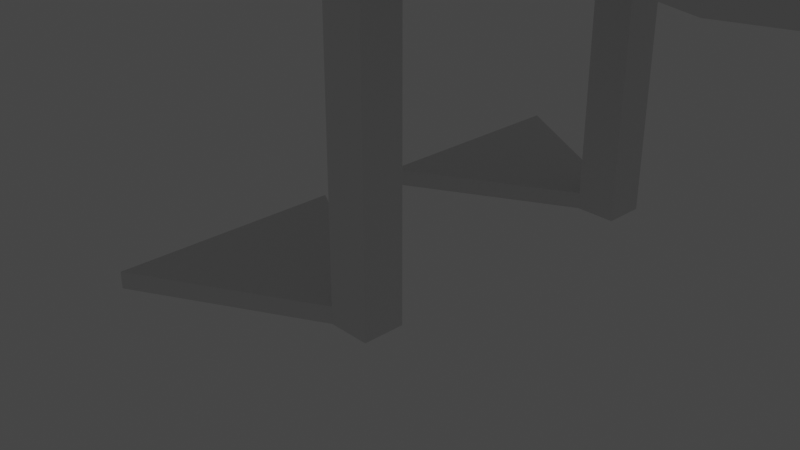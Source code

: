 # Source: cartoonduck.blend  (saved by Blender 3.2.14; exported with 4.5.12 LTS)
import bpy
from mathutils import Matrix  # noqa: F401  (used for matrix-valued properties, if any)

bpy.ops.wm.read_factory_settings(use_empty=True)
scene = bpy.context.scene
scene.name = 'Scene'

# ---- collections
col_collection = bpy.data.collections.new('Collection'); scene.collection.children.link(col_collection)

# ---- world
world_world = bpy.data.worlds.new('World'); scene.world = world_world
world_world.use_nodes = True; world_world.node_tree.nodes.clear()
_N = world_world.node_tree.nodes; _L = world_world.node_tree.links
n0 = _N.new('ShaderNodeOutputWorld'); n0.name = 'World Output'; n0.location = (300, 300)
n1 = _N.new('ShaderNodeBackground'); n1.name = 'Background'; n1.location = (10, 300)
n1.inputs[0].default_value = (0.05088, 0.05088, 0.05088, 1.0)
_L.new(n1.outputs[0], n0.inputs[0])
n0.is_active_output = True
world_world.color = (0.05088, 0.05088, 0.05088)
world_world.use_sun_shadow = False
world_world.sun_shadow_jitter_overblur = 0.0

# ---- cameras
cam_camera = bpy.data.cameras.new('Camera')
cam_camera.clip_end = 100.0
cam_camera.ortho_scale = 7.314

# ---- lights
light_light = bpy.data.lights.new('Light', 'POINT')
light_light.transmission_factor = 0.0
light_light.energy = 1000.0
light_light.shadow_soft_size = 0.1
light_light.shadow_maximum_resolution = 0.006
light_light.use_absolute_resolution = True

# ---- meshes
me_cube_001 = bpy.data.meshes.new('Cube.001')
me_cube_001.from_pydata([(-5.806, -5.806, -1.0), (-1.0, -1.0, 11.08), (-5.806, 5.806, -1.0), (-1.0, 1.0, 11.08), (5.806, -5.806, -1.0), (1.0, -1.0, 11.08), (5.806, 5.806, -1.0), (1.0, 1.0, 11.08)], [], [(0, 1, 3, 2), (2, 3, 7, 6), (6, 7, 5, 4), (4, 5, 1, 0), (2, 6, 4, 0), (7, 3, 1, 5)])
_uv = me_cube_001.uv_layers.new(name='UVMap')
_uv.uv.foreach_set('vector', [0.375, 0.0, 0.625, 0.0, 0.625, 0.25, 0.375, 0.25, 0.375, 0.25, 0.625, 0.25, 0.625, 0.5, 0.375, 0.5, 0.375, 0.5, 0.625, 0.5, 0.625, 0.75, 0.375, 0.75, 0.375, 0.75, 0.625, 0.75, 0.625, 1.0, 0.375, 1.0, 0.125, 0.5, 0.375, 0.5, 0.375, 0.75, 0.125, 0.75, 0.625, 0.5, 0.875, 0.5, 0.875, 0.75, 0.625, 0.75])
me_cube_001.update()
me_cube_003 = bpy.data.meshes.new('Cube.003')
me_cube_003.from_pydata([(-0.2083, -0.2083, -1.423), (-0.2083, -0.2083, 2.087), (-0.2083, 0.2083, -1.423), (-0.2083, 0.2083, 2.087), (0.2083, -0.2083, -1.423), (0.2083, -0.2083, 2.087), (0.2083, 0.2083, -1.423), (0.2083, 0.2083, 2.087), (-0.2083, 0.2083, -1.591), (-0.2083, -0.2083, -1.591), (0.2083, 0.2083, -1.591), (0.2083, -0.2083, -1.591), (-1.956, 1.179, -1.423), (-1.956, -1.179, -1.423), (-1.956, 1.179, -1.591), (-1.956, -1.179, -1.591)], [], [(0, 1, 3, 2), (2, 3, 7, 6), (6, 7, 5, 4), (4, 5, 1, 0), (2, 6, 10, 8), (7, 3, 1, 5), (8, 10, 11, 9), (0, 2, 12, 13), (6, 4, 11, 10), (4, 0, 9, 11), (13, 12, 14, 15), (9, 0, 13, 15), (8, 9, 15, 14), (2, 8, 14, 12)])
_uv = me_cube_003.uv_layers.new(name='UVMap')
_uv.uv.foreach_set('vector', [0.375, 0.0, 0.625, 0.0, 0.625, 0.25, 0.375, 0.25, 0.375, 0.25, 0.625, 0.25, 0.625, 0.5, 0.375, 0.5, 0.375, 0.5, 0.625, 0.5, 0.625, 0.75, 0.375, 0.75, 0.375, 0.75, 0.625, 0.75, 0.625, 1.0, 0.375, 1.0, 0.375, 0.25, 0.375, 0.5, 0.375, 0.5, 0.375, 0.25, 0.625, 0.5, 0.875, 0.5, 0.875, 0.75, 0.625, 0.75, 0.125, 0.5, 0.375, 0.5, 0.375, 0.75, 0.125, 0.75, 0.375, 0.0, 0.375, 0.25, 0.375, 0.25, 0.375, 0.0, 0.375, 0.5, 0.375, 0.75, 0.375, 0.75, 0.375, 0.5, 0.375, 0.75, 0.375, 1.0, 0.375, 1.0, 0.375, 0.75, 0.375, 0.0, 0.375, 0.25, 0.375, 0.25, 0.375, 0.0, 0.375, 1.0, 0.375, 1.0, 0.375, 1.0, 0.375, 1.0, 0.125, 0.5, 0.125, 0.75, 0.125, 0.75, 0.125, 0.5, 0.375, 0.25, 0.375, 0.25, 0.375, 0.25, 0.375, 0.25])
me_cube_003.update()
me_cube_005 = bpy.data.meshes.new('Cube.005')
me_cube_005.from_pydata([(-0.2083, -0.2083, -1.423), (-0.2083, -0.2083, 2.087), (-0.2083, 0.2083, -1.423), (-0.2083, 0.2083, 2.087), (0.2083, -0.2083, -1.423), (0.2083, -0.2083, 2.087), (0.2083, 0.2083, -1.423), (0.2083, 0.2083, 2.087), (-0.2083, 0.2083, -1.591), (-0.2083, -0.2083, -1.591), (0.2083, 0.2083, -1.591), (0.2083, -0.2083, -1.591), (-1.956, 1.179, -1.423), (-1.956, -1.179, -1.423), (-1.956, 1.179, -1.591), (-1.956, -1.179, -1.591)], [], [(0, 1, 3, 2), (2, 3, 7, 6), (6, 7, 5, 4), (4, 5, 1, 0), (2, 6, 10, 8), (7, 3, 1, 5), (8, 10, 11, 9), (0, 2, 12, 13), (6, 4, 11, 10), (4, 0, 9, 11), (13, 12, 14, 15), (9, 0, 13, 15), (8, 9, 15, 14), (2, 8, 14, 12)])
_uv = me_cube_005.uv_layers.new(name='UVMap')
_uv.uv.foreach_set('vector', [0.375, 0.0, 0.625, 0.0, 0.625, 0.25, 0.375, 0.25, 0.375, 0.25, 0.625, 0.25, 0.625, 0.5, 0.375, 0.5, 0.375, 0.5, 0.625, 0.5, 0.625, 0.75, 0.375, 0.75, 0.375, 0.75, 0.625, 0.75, 0.625, 1.0, 0.375, 1.0, 0.375, 0.25, 0.375, 0.5, 0.375, 0.5, 0.375, 0.25, 0.625, 0.5, 0.875, 0.5, 0.875, 0.75, 0.625, 0.75, 0.125, 0.5, 0.375, 0.5, 0.375, 0.75, 0.125, 0.75, 0.375, 0.0, 0.375, 0.25, 0.375, 0.25, 0.375, 0.0, 0.375, 0.5, 0.375, 0.75, 0.375, 0.75, 0.375, 0.5, 0.375, 0.75, 0.375, 1.0, 0.375, 1.0, 0.375, 0.75, 0.375, 0.0, 0.375, 0.25, 0.375, 0.25, 0.375, 0.0, 0.375, 1.0, 0.375, 1.0, 0.375, 1.0, 0.375, 1.0, 0.125, 0.5, 0.125, 0.75, 0.125, 0.75, 0.125, 0.5, 0.375, 0.25, 0.375, 0.25, 0.375, 0.25, 0.375, 0.25])
me_cube_005.update()
me_cube_006 = bpy.data.meshes.new('Cube.006')
me_cube_006.from_pydata([(-1.0, -1.585, -1.0), (-1.0, -1.585, 1.0), (-1.0, 1.585, -1.0), (-1.0, 1.585, 1.0), (0.1905, -1.0, -0.2699), (0.6077, -1.0, 1.354), (0.1905, 1.0, -0.2699), (0.6077, 1.0, 1.354), (1.479, 0.8602, 1.443), (1.468, 0.8427, 1.356), (1.468, -0.8427, 1.356), (1.479, -0.8602, 1.443), (1.972, 0.6019, 1.99), (1.972, -0.6019, 1.99)], [], [(0, 1, 3, 2), (2, 3, 7, 6), (7, 5, 11, 8), (4, 5, 1, 0), (2, 6, 4, 0), (7, 3, 1, 5), (9, 8, 11, 10), (6, 7, 8, 9), (5, 4, 10, 11), (4, 6, 9, 10), (11, 8, 12, 13)])
_uv = me_cube_006.uv_layers.new(name='UVMap')
_uv.uv.foreach_set('vector', [0.375, 0.0, 0.625, 0.0, 0.625, 0.25, 0.375, 0.25, 0.375, 0.25, 0.625, 0.25, 0.625, 0.5, 0.375, 0.5, 0.625, 0.5, 0.625, 0.75, 0.625, 0.75, 0.625, 0.5, 0.375, 0.75, 0.625, 0.75, 0.625, 1.0, 0.375, 1.0, 0.125, 0.5, 0.375, 0.5, 0.375, 0.75, 0.125, 0.75, 0.625, 0.5, 0.875, 0.5, 0.875, 0.75, 0.625, 0.75, 0.375, 0.5, 0.625, 0.5, 0.625, 0.75, 0.375, 0.75, 0.375, 0.5, 0.625, 0.5, 0.625, 0.5, 0.375, 0.5, 0.625, 0.75, 0.375, 0.75, 0.375, 0.75, 0.625, 0.75, 0.375, 0.75, 0.375, 0.5, 0.375, 0.5, 0.375, 0.75, 0.625, 0.75, 0.625, 0.5, 0.625, 0.5, 0.625, 0.75])
me_cube_006.update()
me_cube_007 = bpy.data.meshes.new('Cube.007')
me_cube_007.from_pydata([(-0.5028, -0.5028, -0.5028), (-0.5028, -0.5028, 2.887), (-0.5028, 0.5028, -0.5028), (-0.5028, 0.5028, 2.887), (0.5028, -0.5028, -0.5028), (0.5028, -0.5028, 2.887), (0.5028, 0.5028, -0.5028), (0.5028, 0.5028, 2.887)], [], [(0, 1, 3, 2), (2, 3, 7, 6), (6, 7, 5, 4), (4, 5, 1, 0), (2, 6, 4, 0), (7, 3, 1, 5)])
_uv = me_cube_007.uv_layers.new(name='UVMap')
_uv.uv.foreach_set('vector', [0.375, 0.0, 0.625, 0.0, 0.625, 0.25, 0.375, 0.25, 0.375, 0.25, 0.625, 0.25, 0.625, 0.5, 0.375, 0.5, 0.375, 0.5, 0.625, 0.5, 0.625, 0.75, 0.375, 0.75, 0.375, 0.75, 0.625, 0.75, 0.625, 1.0, 0.375, 1.0, 0.125, 0.5, 0.375, 0.5, 0.375, 0.75, 0.125, 0.75, 0.625, 0.5, 0.875, 0.5, 0.875, 0.75, 0.625, 0.75])
me_cube_007.update()
me_cube_008 = bpy.data.meshes.new('Cube.008')
me_cube_008.from_pydata([(-1.57, -1.57, -1.57), (-1.57, -1.57, 1.57), (-1.57, 1.57, -1.57), (-1.57, 1.57, 1.57), (1.57, -1.57, -1.57), (1.57, -1.57, 1.57), (1.57, 1.57, -1.57), (1.57, 1.57, 1.57)], [], [(0, 1, 3, 2), (2, 3, 7, 6), (6, 7, 5, 4), (4, 5, 1, 0), (2, 6, 4, 0), (7, 3, 1, 5)])
_uv = me_cube_008.uv_layers.new(name='UVMap')
_uv.uv.foreach_set('vector', [0.375, 0.0, 0.625, 0.0, 0.625, 0.25, 0.375, 0.25, 0.375, 0.25, 0.625, 0.25, 0.625, 0.5, 0.375, 0.5, 0.375, 0.5, 0.625, 0.5, 0.625, 0.75, 0.375, 0.75, 0.375, 0.75, 0.625, 0.75, 0.625, 1.0, 0.375, 1.0, 0.125, 0.5, 0.375, 0.5, 0.375, 0.75, 0.125, 0.75, 0.625, 0.5, 0.875, 0.5, 0.875, 0.75, 0.625, 0.75])
me_cube_008.update()
me_cube_009 = bpy.data.meshes.new('Cube.009')
me_cube_009.from_pydata([(-1.505, -0.3617, -0.5942), (-1.505, -0.3617, 0.1292), (-1.505, 0.3617, -0.5942), (-1.505, 0.3617, 0.1292), (0.6255, -0.6255, -0.6255), (0.6255, -0.6255, 0.6255), (0.6255, 0.6255, -0.6255), (0.6255, 0.6255, 0.6255)], [], [(0, 1, 3, 2), (2, 3, 7, 6), (6, 7, 5, 4), (4, 5, 1, 0), (2, 6, 4, 0), (7, 3, 1, 5)])
_uv = me_cube_009.uv_layers.new(name='UVMap')
_uv.uv.foreach_set('vector', [0.375, 0.0, 0.625, 0.0, 0.625, 0.25, 0.375, 0.25, 0.375, 0.25, 0.625, 0.25, 0.625, 0.5, 0.375, 0.5, 0.375, 0.5, 0.625, 0.5, 0.625, 0.75, 0.375, 0.75, 0.375, 0.75, 0.625, 0.75, 0.625, 1.0, 0.375, 1.0, 0.125, 0.5, 0.375, 0.5, 0.375, 0.75, 0.125, 0.75, 0.625, 0.5, 0.875, 0.5, 0.875, 0.75, 0.625, 0.75])
me_cube_009.update()

# ---- objects
ob_light = bpy.data.objects.new('Light', light_light)
ob_camera = bpy.data.objects.new('Camera', cam_camera)
ob_cube_001 = bpy.data.objects.new('Cube.001', me_cube_001)
ob_cube_002 = bpy.data.objects.new('Cube.002', me_cube_003)
ob_cube_003 = bpy.data.objects.new('Cube.003', me_cube_005)
ob_cube_004 = bpy.data.objects.new('Cube.004', me_cube_006)
ob_cube_005 = bpy.data.objects.new('Cube.005', me_cube_007)
ob_cube_006 = bpy.data.objects.new('Cube.006', me_cube_008)
ob_cube_007 = bpy.data.objects.new('Cube.007', me_cube_009)

# ---- transforms, parenting, visibility, modifiers, constraints
ob_light.location = (4.076, 1.005, 7.528)
ob_light.rotation_euler = (0.6503, 0.05522, 1.866)
ob_light.lock_rotations_4d = False
ob_light.empty_display_type = 'ARROWS'
ob_light.color = (0.0, 0.0, 0.0, 0.0)
ob_light.lineart.crease_threshold = 0.0
ob_camera.location = (7.359, -6.926, 4.958)
ob_camera.rotation_euler = (1.109, 0.0, 0.8149)
ob_camera.lock_rotations_4d = False
ob_camera.empty_display_type = 'ARROWS'
ob_camera.color = (0.0, 0.0, 0.0, 0.0)
ob_camera.display_type = 'WIRE'
ob_camera.lineart.crease_threshold = 0.0
ob_cube_001.location = (2.127, 0.0, 2.888)
ob_cube_001.rotation_euler = (-0.005896, -0.2484, 0.001663)
_m = ob_cube_001.modifiers.new('Subdivision', 'SUBSURF')
_m.levels = 2
ob_cube_002.location = (1.341, 1.667, 1.625)
ob_cube_003.location = (1.341, -1.632, 1.625)
ob_cube_004.location = (3.838, 0.0, 3.377)
ob_cube_004.rotation_euler = (0.0, 0.8369, 0.0)
ob_cube_005.location = (0.0, 0.0, 12.66)
ob_cube_006.location = (-0.4105, 0.0, 16.09)
_m = ob_cube_006.modifiers.new('Subdivision', 'SUBSURF')
ob_cube_007.location = (-1.814, 0.0, 15.79)
ob_cube_007.rotation_euler = (0.0, -0.1382, 0.0)

# ---- collection membership
col_collection.objects.link(ob_light)
col_collection.objects.link(ob_camera)
col_collection.objects.link(ob_cube_001)
col_collection.objects.link(ob_cube_002)
col_collection.objects.link(ob_cube_003)
col_collection.objects.link(ob_cube_004)
col_collection.objects.link(ob_cube_005)
col_collection.objects.link(ob_cube_006)
col_collection.objects.link(ob_cube_007)

# ---- scene / render settings (as saved in the file)
scene.camera = ob_camera
scene.frame_start = 1; scene.frame_end = 250; scene.frame_set(48)
scene.render.engine = 'BLENDER_EEVEE_NEXT'
scene.cycles.sampling_pattern = 'TABULATED_SOBOL'
scene.cycles.use_light_tree = False
scene.view_settings.view_transform = 'Filmic'
bpy.context.view_layer.update()
